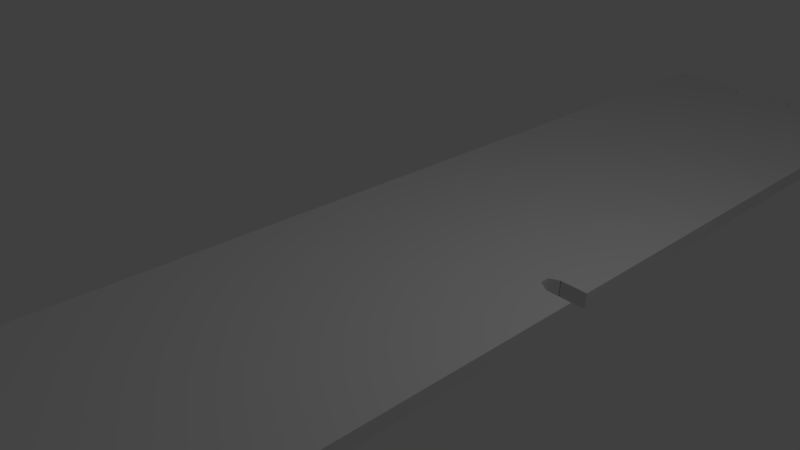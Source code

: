 # Source: ram1_full_bake_flat_large.blend  (saved by Blender 2.79.0; exported with 4.5.12 LTS)
import bpy
from mathutils import Matrix  # noqa: F401  (used for matrix-valued properties, if any)

bpy.ops.wm.read_factory_settings(use_empty=True)
scene = bpy.context.scene
scene.name = 'Scene'

# ---- collections
col_collection_1 = bpy.data.collections.new('Collection 1'); scene.collection.children.link(col_collection_1)

# ---- materials (node trees are filled in below, after node groups)
mat_ram1_bake1 = bpy.data.materials.new('ram1_bake1')
mat_ram1_bake1.alpha_threshold = 0.0
mat_ram1_bake1.use_transparent_shadow = False
mat_ram1_bake1.roughness = 0.5

# ---- material node trees

# ---- world
world_world = bpy.data.worlds.new('World'); scene.world = world_world
world_world.color = (0.05088, 0.05088, 0.05088)
world_world.use_sun_shadow = False
world_world.sun_shadow_jitter_overblur = 0.0
world_world.cycles.sampling_method = 'MANUAL'

# ---- cameras
cam_camera = bpy.data.cameras.new('Camera')
cam_camera.clip_end = 100.0
cam_camera.lens = 35.0
cam_camera.sensor_width = 32.0
cam_camera.sensor_height = 18.0
cam_camera.ortho_scale = 7.314
cam_camera.dof.focus_distance = 0.0
cam_camera.dof.aperture_fstop = 128.0

# ---- lights
light_lamp = bpy.data.lights.new('Lamp', 'POINT')
light_lamp.transmission_factor = 0.0
light_lamp.cutoff_distance = 30.0
light_lamp.energy = 100.0
light_lamp.shadow_buffer_clip_start = 1.001
light_lamp.shadow_soft_size = 0.1
light_lamp.shadow_maximum_resolution = 0.006
light_lamp.use_absolute_resolution = True

# ---- meshes
me_plane = bpy.data.meshes.new('Plane')
me_plane.from_pydata([(1.0, -1.0, 0.0), (1.0, 1.0, 0.0), (-1.0, 0.5439, 0.0), (-0.7888, 1.0, 0.0), (-0.7619, -1.0, 0.0), (-0.779, 1.0, 0.0), (-1.0, -0.3761, 0.0)], [(4, 0), (0, 1), (5, 3), (3, 2), (1, 5), (2, 6), (6, 4)], [])
me_plane.use_remesh_preserve_volume = False
me_plane.use_remesh_preserve_attributes = False
me_plane.use_mirror_vertex_groups = False
me_plane.update()
me_cube_001 = bpy.data.meshes.new('Cube.001')
me_cube_001.from_pydata([(-0.1208, 0.5984, 0.01072), (-0.1217, 0.5984, -0.002586), (-0.1251, -0.4181, 0.0124), (-0.126, -0.4182, -0.000906), (0.2619, 0.5968, 0.004155), (0.261, 0.5967, -0.009155), (0.2576, -0.4197, 0.005835), (0.2567, -0.4198, -0.007475), (-0.1238, 0.09009, -0.001746), (0.06537, -0.419, -0.00419), (0.2589, 0.08845, -0.008315), (0.06968, 0.5975, -0.00587), (-0.1249, -0.1641, -0.001326), (-0.026, 0.598, -0.004228), (-0.1228, 0.3442, -0.002166), (-0.03031, -0.4186, -0.002548), (-0.1255, -0.2911, -0.001116), (-0.07384, 0.5982, -0.003407), (-0.1233, 0.2172, -0.001956), (-0.1244, -0.03698, -0.001536), (-0.1222, 0.4713, -0.002376), (-0.07815, -0.4184, -0.001727), (-0.07663, -0.4183, 0.01157), (-0.07227, 0.5982, 0.00989), (-0.9622, 0.427, -0.03548), (1.036, 0.4962, -0.06991), (-0.893, -1.572, -0.03351), (1.105, -1.503, -0.06794), (0.005076, 0.5979, 0.008563), (0.0687, 0.5976, 0.007471), (0.06904, 0.5969, 0.007466), (0.06967, 0.5929, 0.007462), (0.06904, 0.589, 0.007479), (0.06716, 0.5852, 0.007517), (0.06412, 0.5817, 0.007575), (0.06003, 0.5787, 0.00765), (0.05505, 0.5763, 0.007739), (0.04938, 0.5745, 0.007839), (0.04325, 0.5734, 0.007946), (0.03688, 0.5732, 0.008056), (0.03052, 0.5737, 0.008164), (0.02443, 0.5749, 0.008267), (0.01882, 0.5769, 0.00836), (0.01391, 0.5795, 0.00844), (0.009885, 0.5826, 0.008505), (0.006898, 0.5861, 0.00855), (0.005058, 0.5899, 0.008576), (0.004436, 0.5938, 0.00858), (0.06897, 0.5975, -0.005858), (0.005182, 0.5978, -0.004763), (0.07149, 0.5976, 0.007423), (0.004324, 0.5979, 0.008576), (0.06946, 0.5945, -0.005862), (0.06884, 0.5905, -0.005845), (0.067, 0.5868, -0.005807), (0.06402, 0.5833, -0.005751), (0.06001, 0.5802, -0.005677), (0.05511, 0.5777, -0.005589), (0.04952, 0.5759, -0.00549), (0.04345, 0.5747, -0.005384), (0.03713, 0.5743, -0.005275), (0.0308, 0.5747, -0.005167), (0.02471, 0.5758, -0.005064), (0.0191, 0.5777, -0.00497), (0.01417, 0.5802, -0.00489), (0.01012, 0.5832, -0.004825), (0.007118, 0.5867, -0.004779), (0.005265, 0.5905, -0.004753), (0.00464, 0.5944, -0.004749), (0.1788, 0.5972, 0.005582), (0.1704, 0.5971, -0.007599), (0.1069, 0.5974, -0.00651), (0.1708, 0.5944, -0.007602), (0.1702, 0.5905, -0.007586), (0.1684, 0.5867, -0.007548), (0.1654, 0.5833, -0.007492), (0.1615, 0.5802, -0.007419), (0.1566, 0.5777, -0.007332), (0.1511, 0.5758, -0.007234), (0.145, 0.5746, -0.007128), (0.1388, 0.5742, -0.00702), (0.1325, 0.5746, -0.006913), (0.1264, 0.5757, -0.00681), (0.1208, 0.5775, -0.006717), (0.1159, 0.58, -0.006637), (0.1119, 0.5831, -0.006573), (0.1089, 0.5865, -0.006527), (0.1071, 0.5903, -0.006501), (0.1065, 0.5943, -0.006497), (0.1713, 0.5972, 0.00571), (0.1068, 0.5975, 0.006818), (0.17, 0.5971, -0.007592), (0.172, 0.5971, -0.005198), (0.1715, 0.5968, 0.005708), (0.1721, 0.5929, 0.005703), (0.1715, 0.5889, 0.00572), (0.1696, 0.5852, 0.005759), (0.1665, 0.5817, 0.005817), (0.1623, 0.5788, 0.005893), (0.1573, 0.5764, 0.005983), (0.1516, 0.5746, 0.006084), (0.1454, 0.5736, 0.006192), (0.139, 0.5734, 0.006303), (0.1325, 0.5739, 0.006412), (0.1264, 0.5752, 0.006516), (0.1207, 0.5772, 0.00661), (0.1158, 0.5798, 0.006691), (0.1117, 0.5829, 0.006756), (0.1087, 0.5864, 0.006802), (0.1068, 0.5902, 0.006828), (0.1062, 0.5941, 0.006832), (0.1704, 0.5971, -0.007043), (0.1652, -0.4194, 0.00742), (0.1009, -0.4191, 0.008524), (0.133, -0.3957, 0.007937), (0.1393, -0.3961, 0.007828), (0.1455, -0.3973, 0.007724), (0.1512, -0.3992, 0.00763), (0.1561, -0.4017, 0.007548), (0.1602, -0.4048, 0.007483), (0.1633, -0.4083, 0.007436), (0.1651, -0.4121, 0.00741), (0.1658, -0.416, 0.007405), (0.1004, -0.4158, 0.008528), (0.101, -0.4119, 0.008511), (0.1029, -0.4081, 0.008473), (0.1059, -0.4047, 0.008416), (0.1099, -0.4016, 0.008342), (0.1148, -0.3991, 0.008253), (0.1205, -0.3973, 0.008154), (0.1266, -0.3961, 0.008047), (0.1013, -0.4192, -0.004808), (0.1641, -0.4194, -0.005886), (0.1326, -0.3942, -0.005384), (0.139, -0.3947, -0.005492), (0.145, -0.396, -0.005595), (0.1506, -0.398, -0.005688), (0.1555, -0.4007, -0.005768), (0.1596, -0.4038, -0.005832), (0.1625, -0.4073, -0.005877), (0.1644, -0.4111, -0.005903), (0.165, -0.415, -0.005907), (0.1644, -0.4189, -0.005891), (0.1006, -0.4176, -0.004797), (0.09993, -0.4136, -0.004792), (0.1006, -0.4097, -0.00481), (0.1024, -0.4059, -0.004848), (0.1055, -0.4025, -0.004905), (0.1095, -0.3995, -0.00498), (0.1145, -0.3971, -0.005069), (0.1201, -0.3954, -0.005168), (0.1263, -0.3944, -0.005275), (-0.002785, -0.4187, -0.003021), (0.06221, -0.419, -0.004136), (0.02988, -0.3954, -0.003619), (0.03631, -0.3958, -0.003728), (0.04248, -0.3969, -0.003832), (0.04816, -0.3988, -0.003927), (0.05313, -0.4014, -0.004008), (0.0572, -0.4045, -0.004073), (0.06022, -0.408, -0.00412), (0.06209, -0.4118, -0.004145), (0.06271, -0.4158, -0.00415), (-0.003245, -0.4158, -0.003017), (-0.002604, -0.4118, -0.003035), (-0.0007093, -0.408, -0.003073), (0.002364, -0.4044, -0.003132), (0.006494, -0.4013, -0.003207), (0.01152, -0.3988, -0.003298), (0.01724, -0.3969, -0.003399), (0.02345, -0.3957, -0.003507), (0.06218, -0.4189, 0.009189), (-0.001874, -0.4186, 0.01029), (0.02999, -0.3957, 0.009705), (0.03634, -0.3961, 0.009596), (0.04246, -0.3972, 0.009493), (0.0481, -0.3991, 0.009399), (0.05306, -0.4016, 0.009318), (0.05713, -0.4047, 0.009253), (0.06016, -0.4082, 0.009206), (0.06203, -0.412, 0.00918), (0.06266, -0.4159, 0.009176), (-0.00234, -0.4157, 0.01029), (-0.001724, -0.4118, 0.01027), (0.0001061, -0.408, 0.01024), (0.003081, -0.4046, 0.01018), (0.007091, -0.4015, 0.01011), (0.01198, -0.399, 0.01002), (0.01758, -0.3972, 0.00992), (0.02366, -0.396, 0.009814), (0.2596, 0.06899, 0.005027), (0.2596, 0.05009, 0.005059), (0.2217, 0.06906, 0.005679), (0.2211, 0.06906, 0.00569), (0.2079, 0.0648, 0.005923), (0.2079, 0.05616, 0.005936), (0.2227, 0.05024, 0.005691), (0.2587, 0.04992, -0.008251), (0.2588, 0.06863, -0.008282), (0.2596, 0.04678, 0.005064), (0.2216, 0.06855, -0.007644), (0.221, 0.06855, -0.007633), (0.2078, 0.06423, -0.007399), (0.2078, 0.05558, -0.007385), (0.2227, 0.04977, -0.007633), (0.3968, 0.5177, 0.02562), (-0.1231, 0.07351, 0.01159), (0.2588, 0.07253, -0.008289), (-0.1239, 0.07278, -0.001717), (0.2597, 0.07326, 0.00502), (0.2336, -0.3915, -0.007123), (0.2375, -0.3918, -0.007189), (0.2413, -0.3926, -0.007252), (0.2447, -0.3938, -0.00731), (0.2477, -0.3954, -0.007359), (0.2502, -0.3974, -0.007399), (0.2521, -0.3996, -0.007427), (0.2532, -0.4019, -0.007442), (0.2536, -0.4044, -0.007445), (0.2532, -0.4068, -0.007435), (0.2521, -0.4092, -0.007412), (0.2502, -0.4113, -0.007377), (0.2478, -0.4132, -0.007331), (0.2447, -0.4147, -0.007277), (0.2413, -0.4158, -0.007216), (0.2376, -0.4164, -0.007151), (0.2337, -0.4166, -0.007084), (0.2297, -0.4163, -0.007017), (0.226, -0.4155, -0.006954), (0.2225, -0.4143, -0.006896), (0.2195, -0.4127, -0.006847), (0.217, -0.4108, -0.006807), (0.2151, -0.4086, -0.006778), (0.214, -0.4062, -0.006763), (0.2136, -0.4037, -0.00676), (0.214, -0.4013, -0.00677), (0.2151, -0.3989, -0.006793), (0.217, -0.3968, -0.006829), (0.2195, -0.3949, -0.006874), (0.2225, -0.3934, -0.006929), (0.226, -0.3923, -0.00699), (0.2297, -0.3917, -0.007056), (0.2328, -0.3923, 0.006218), (0.2367, -0.3925, 0.006151), (0.2405, -0.3932, 0.006087), (0.244, -0.3943, 0.006029), (0.247, -0.3959, 0.005979), (0.2495, -0.3978, 0.005939), (0.2514, -0.3999, 0.00591), (0.2525, -0.4023, 0.005894), (0.2529, -0.4047, 0.005891), (0.2525, -0.4071, 0.005902), (0.2514, -0.4095, 0.005925), (0.2495, -0.4117, 0.005961), (0.247, -0.4136, 0.006007), (0.244, -0.4152, 0.006062), (0.2405, -0.4164, 0.006123), (0.2367, -0.4171, 0.006189), (0.2328, -0.4174, 0.006257), (0.2288, -0.4171, 0.006324), (0.2251, -0.4164, 0.006388), (0.2216, -0.4153, 0.006446), (0.2186, -0.4138, 0.006495), (0.2161, -0.4119, 0.006535), (0.2142, -0.4097, 0.006564), (0.2131, -0.4074, 0.00658), (0.2127, -0.405, 0.006582), (0.2131, -0.4025, 0.006572), (0.2142, -0.4002, 0.006549), (0.2161, -0.398, 0.006513), (0.2186, -0.3961, 0.006468), (0.2216, -0.3945, 0.006413), (0.2251, -0.3933, 0.006351), (0.2288, -0.3926, 0.006285), (0.2355, 0.5947, -0.008714), (0.2396, 0.5944, -0.008782), (0.2434, 0.5937, -0.008848), (0.247, 0.5925, -0.008907), (0.2501, 0.591, -0.008958), (0.2527, 0.5891, -0.008999), (0.2546, 0.5869, -0.009028), (0.2557, 0.5845, -0.009045), (0.2561, 0.5821, -0.009047), (0.2557, 0.5796, -0.009037), (0.2546, 0.5773, -0.009013), (0.2527, 0.5751, -0.008977), (0.2501, 0.5732, -0.00893), (0.247, 0.5717, -0.008873), (0.2434, 0.5705, -0.00881), (0.2395, 0.5698, -0.008743), (0.2355, 0.5695, -0.008673), (0.2314, 0.5697, -0.008604), (0.2276, 0.5705, -0.008538), (0.224, 0.5716, -0.008479), (0.2208, 0.5732, -0.008427), (0.2182, 0.5751, -0.008386), (0.2163, 0.5773, -0.008356), (0.2152, 0.5796, -0.00834), (0.2148, 0.5821, -0.008337), (0.2152, 0.5845, -0.008348), (0.2164, 0.5869, -0.008372), (0.2183, 0.5891, -0.008409), (0.2209, 0.591, -0.008456), (0.224, 0.5925, -0.008513), (0.2276, 0.5937, -0.008576), (0.2315, 0.5944, -0.008644), (0.2359, 0.5946, 0.004604), (0.2398, 0.5944, 0.004538), (0.2435, 0.5937, 0.004475), (0.247, 0.5925, 0.004418), (0.25, 0.5909, 0.004369), (0.2525, 0.589, 0.004329), (0.2543, 0.5869, 0.004301), (0.2555, 0.5845, 0.004285), (0.2558, 0.5821, 0.004282), (0.2555, 0.5796, 0.004293), (0.2543, 0.5773, 0.004316), (0.2525, 0.5751, 0.004351), (0.25, 0.5732, 0.004396), (0.247, 0.5716, 0.00445), (0.2436, 0.5705, 0.004511), (0.2398, 0.5698, 0.004576), (0.236, 0.5696, 0.004643), (0.2321, 0.5698, 0.004709), (0.2284, 0.5705, 0.004772), (0.225, 0.5717, 0.004829), (0.222, 0.5732, 0.004878), (0.2195, 0.5751, 0.004917), (0.2177, 0.5773, 0.004945), (0.2165, 0.5797, 0.004961), (0.2161, 0.5821, 0.004964), (0.2165, 0.5845, 0.004953), (0.2176, 0.5869, 0.00493), (0.2195, 0.589, 0.004896), (0.2219, 0.5909, 0.004851), (0.2249, 0.5925, 0.004797), (0.2283, 0.5937, 0.004736), (0.2321, 0.5944, 0.004671)], [], [(206, 209, 321, 322, 323, 324, 325, 326, 327, 328, 329, 330, 331, 332, 333, 334, 335, 336, 337, 69, 89, 93, 94, 95, 96, 97, 98, 99, 100, 101, 102, 103, 104, 105, 106, 107, 108, 109, 110, 90, 50, 29, 30, 31, 32, 33, 34, 35, 36, 37, 38, 39, 40, 41, 42, 43, 44, 45, 46, 47, 28, 51, 23, 0), (112, 122, 141, 142), (208, 207, 198, 200, 201, 202, 203, 204, 241, 240, 239, 238, 237, 236, 235, 234, 233, 232, 231, 230, 229, 228, 227, 226, 225, 7, 132, 142, 141, 140, 139, 138, 137, 136, 135, 134, 133, 151, 150, 149, 148, 147, 146, 145, 144, 143, 131, 9, 153, 162, 161, 160, 159, 158, 157, 156, 155, 154, 170, 169, 168, 167, 166, 165, 164, 163, 152, 15, 21, 3, 16, 12, 19), (51, 49, 13, 17, 1, 0, 23), (28, 47, 68, 49), (47, 46, 67, 68), (46, 45, 66, 67), (45, 44, 65, 66), (44, 43, 64, 65), (43, 42, 63, 64), (42, 41, 62, 63), (41, 40, 61, 62), (40, 39, 60, 61), (39, 38, 59, 60), (38, 37, 58, 59), (37, 36, 57, 58), (36, 35, 56, 57), (35, 34, 55, 56), (34, 33, 54, 55), (33, 32, 53, 54), (32, 31, 52, 53), (31, 30, 29, 48, 52), (48, 29, 50, 90, 71, 11), (91, 111, 70), (111, 89, 69, 4, 5, 70, 92), (70, 111, 92), (71, 90, 110, 88), (88, 110, 109, 87), (87, 109, 108, 86), (86, 108, 107, 85), (85, 107, 106, 84), (84, 106, 105, 83), (83, 105, 104, 82), (82, 104, 103, 81), (81, 103, 102, 80), (80, 102, 101, 79), (79, 101, 100, 78), (78, 100, 99, 77), (77, 99, 98, 76), (76, 98, 97, 75), (75, 97, 96, 74), (74, 96, 95, 73), (73, 95, 94, 72), (111, 70, 72, 94, 93, 89), (139, 140, 121, 120), (112, 132, 7, 6), (122, 121, 140, 141), (2, 3, 21, 15, 152, 172, 22), (139, 120, 119, 138), (119, 118, 137, 138), (118, 117, 136, 137), (117, 116, 135, 136), (116, 115, 134, 135), (115, 114, 133, 134), (114, 130, 151, 133), (130, 129, 150, 151), (129, 128, 149, 150), (128, 127, 148, 149), (127, 126, 147, 148), (126, 125, 146, 147), (125, 124, 145, 146), (124, 123, 144, 145), (123, 113, 131, 143, 144), (171, 153, 9, 131, 113), (180, 161, 162, 181), (153, 171, 181, 162), (180, 179, 160, 161), (160, 179, 178, 159), (159, 178, 177, 158), (158, 177, 176, 157), (157, 176, 175, 156), (156, 175, 174, 155), (155, 174, 173, 154), (154, 173, 189, 170), (170, 189, 188, 169), (169, 188, 187, 168), (168, 187, 186, 167), (167, 186, 185, 166), (166, 185, 184, 165), (165, 184, 183, 164), (164, 183, 182, 163), (163, 182, 172, 152), (208, 19, 12, 16, 3, 2, 206, 0, 1, 20, 14, 18, 8), (6, 7, 197, 191, 199), (191, 197, 204, 196), (196, 204, 203, 195), (195, 203, 202, 194), (194, 202, 201, 193), (192, 200, 198, 190), (20, 1, 17, 13, 49, 68, 67, 66, 65, 64, 63, 62, 61, 60, 59, 58, 57, 56, 55, 54, 53, 52, 48, 11, 71, 88, 87, 86, 85, 84, 83, 82, 81, 80, 79, 78, 77, 76, 75, 74, 73, 72, 70, 305, 304, 303, 302, 301, 300, 299, 298, 297, 296, 295, 294, 293, 292, 291, 290, 289, 10, 207, 208, 8, 18, 14), (7, 225, 224, 223, 222, 221, 220, 219, 218, 217, 216, 215, 214, 213, 212, 211, 210, 241, 204, 197), (2, 22, 172, 182, 183, 184, 185, 186, 187, 188, 189, 173, 174, 175, 176, 177, 178, 179, 180, 181, 171, 113, 123, 124, 125, 126, 127, 128, 129, 130, 114, 115, 116, 117, 118, 119, 120, 121, 122, 112, 6, 257, 258, 259, 260, 261, 262, 263, 264, 265, 266, 267, 268, 269, 270, 271, 272, 273, 196, 195, 194, 193, 192, 190, 209, 206), (207, 10, 5, 4, 209, 190, 198), (211, 243, 242, 210), (196, 273, 242, 243, 244, 245, 246, 247, 248, 249, 250, 251, 252, 253, 254, 255, 256, 257, 6, 199, 191), (210, 242, 273, 241), (212, 244, 243, 211), (213, 245, 244, 212), (214, 246, 245, 213), (215, 247, 246, 214), (216, 248, 247, 215), (217, 249, 248, 216), (218, 250, 249, 217), (219, 251, 250, 218), (220, 252, 251, 219), (221, 253, 252, 220), (222, 254, 253, 221), (223, 255, 254, 222), (224, 256, 255, 223), (225, 257, 256, 224), (226, 258, 257, 225), (227, 259, 258, 226), (228, 260, 259, 227), (229, 261, 260, 228), (230, 262, 261, 229), (231, 263, 262, 230), (232, 264, 263, 231), (233, 265, 264, 232), (234, 266, 265, 233), (235, 267, 266, 234), (236, 268, 267, 235), (237, 269, 268, 236), (238, 270, 269, 237), (239, 271, 270, 238), (240, 272, 271, 239), (241, 273, 272, 240), (10, 289, 288, 287, 286, 285, 284, 283, 282, 281, 280, 279, 278, 277, 276, 275, 274, 305, 70, 5), (298, 330, 329, 297), (69, 337, 306, 307, 308, 309, 310, 311, 312, 313, 314, 315, 316, 317, 318, 319, 320, 321, 209, 4), (299, 331, 330, 298), (297, 329, 328, 296), (296, 328, 327, 295), (295, 327, 326, 294), (294, 326, 325, 293), (300, 332, 331, 299), (301, 333, 332, 300), (302, 334, 333, 301), (303, 335, 334, 302), (304, 336, 335, 303), (305, 337, 336, 304), (274, 306, 337, 305), (275, 307, 306, 274), (276, 308, 307, 275), (277, 309, 308, 276), (278, 310, 309, 277), (279, 311, 310, 278), (280, 312, 311, 279), (281, 313, 312, 280), (282, 314, 313, 281), (283, 315, 314, 282), (284, 316, 315, 283), (285, 317, 316, 284), (286, 318, 317, 285), (287, 319, 318, 286), (288, 320, 319, 287), (289, 321, 320, 288), (290, 322, 321, 289), (291, 323, 322, 290), (292, 324, 323, 291), (293, 325, 324, 292)])
_uv = me_cube_001.uv_layers.new(name='UVMap')
_uv.uv.foreach_set('vector', [0.4836, 1.0, 0.485, 2.33e-07, 0.9733, 0.05731, 0.9731, 0.06742, 0.9733, 0.07755, 0.974, 0.08726, 0.9751, 0.09623, 0.9767, 0.1041, 0.9785, 0.1105, 0.9806, 0.1153, 0.9829, 0.1183, 0.9853, 0.1193, 0.9877, 0.1184, 0.9901, 0.1155, 0.9922, 0.1108, 0.9941, 0.1044, 0.9956, 0.09654, 0.9968, 0.08764, 0.9975, 0.07792, 1.0, 0.2172, 1.0, 0.2367, 0.9996, 0.2363, 0.9958, 0.2345, 0.9919, 0.2362, 0.9882, 0.2411, 0.9848, 0.2491, 0.9818, 0.2599, 0.9795, 0.273, 0.9777, 0.288, 0.9767, 0.3041, 0.9764, 0.3209, 0.9769, 0.3377, 0.9782, 0.3538, 0.9801, 0.3686, 0.9826, 0.3816, 0.9857, 0.3922, 0.9892, 0.4002, 0.9929, 0.405, 0.9967, 0.4067, 1.0, 0.4053, 1.0, 0.4975, 1.0, 0.5048, 0.9993, 0.5039, 0.9954, 0.5022, 0.9915, 0.5038, 0.9878, 0.5087, 0.9843, 0.5166, 0.9814, 0.5272, 0.9789, 0.5402, 0.9772, 0.555, 0.9761, 0.571, 0.9758, 0.5876, 0.9763, 0.6043, 0.9775, 0.6202, 0.9794, 0.6349, 0.9819, 0.6477, 0.9849, 0.6583, 0.9884, 0.6661, 0.9921, 0.671, 0.996, 0.6726, 1.0, 0.671, 1.0, 0.673, 1.0, 0.8731, 1.0, 1.0, -3.49e-08, 0.2413, 0.003262, 0.2399, 0.004311, 0.2398, 0.000466, 0.2413, 0.483, 1.0, 0.4843, 9.335e-09, 0.4805, 1.162e-08, 0.4803, 0.09709, 0.4803, 0.0987, 0.476, 0.1333, 0.4674, 0.1332, 0.4618, 0.09411, 0.02757, 0.07089, 0.02692, 0.08069, 0.02582, 0.08972, 0.02432, 0.09764, 0.02248, 0.1041, 0.02036, 0.109, 0.01806, 0.1119, 0.01565, 0.1129, 0.01322, 0.1119, 0.01089, 0.1088, 0.008729, 0.1039, 0.006826, 0.0974, 0.005256, 0.08943, 0.004077, 0.08036, 0.003334, 0.07053, 0.003056, 0.06033, 0.003254, 0.05015, 0.0, 2.98e-07, 5.768e-08, 0.2419, 0.000466, 0.2413, 0.004311, 0.2398, 0.008166, 0.2414, 0.01164, 0.2461, 0.01536, 0.2541, 0.01844, 0.2646, 0.02098, 0.2774, 0.02289, 0.2921, 0.02417, 0.308, 0.02468, 0.3246, 0.02444, 0.3412, 0.02343, 0.3571, 0.02171, 0.3719, 0.01935, 0.3848, 0.01641, 0.3954, 0.01303, 0.4033, 0.009337, 0.4081, 0.005463, 0.4098, 0.001574, 0.4081, 9.68e-08, 0.406, 1.192e-07, 0.5, 1.153e-07, 0.5083, 0.003175, 0.507, 0.007072, 0.5087, 0.01083, 0.5136, 0.01429, 0.5215, 0.01729, 0.5322, 0.01979, 0.5452, 0.02162, 0.5601, 0.02276, 0.5762, 0.02313, 0.593, 0.02272, 0.6098, 0.02156, 0.626, 0.01956, 0.641, 0.0171, 0.654, 0.01408, 0.6648, 0.01059, 0.6728, 0.006797, 0.6777, 0.002837, 0.6793, 3.429e-08, 0.6781, 0.0, 0.75, 1.192e-07, 0.875, 1.192e-07, 1.0, 0.125, 1.0, 0.25, 1.0, 0.375, 1.0, 0.2275, 0.8871, 0.9013, 0.2617, 0.8536, 0.1464, 0.5, 0.0, 0.1464, 0.1464, 0.0, 0.5, 0.1464, 0.8536, 1.0, 0.671, 0.996, 0.6726, 0.9966, 0.6699, 1.0, 0.6685, 0.996, 0.6726, 0.9921, 0.671, 0.9928, 0.6682, 0.9966, 0.6699, 0.9921, 0.671, 0.9884, 0.6661, 0.9891, 0.6634, 0.9928, 0.6682, 0.9884, 0.6661, 0.9849, 0.6583, 0.9857, 0.6555, 0.9891, 0.6634, 0.9849, 0.6583, 0.9819, 0.6477, 0.9827, 0.6449, 0.9857, 0.6555, 0.9819, 0.6477, 0.9794, 0.6349, 0.9802, 0.632, 0.9827, 0.6449, 0.9794, 0.6349, 0.9775, 0.6202, 0.9784, 0.6173, 0.9802, 0.632, 0.9775, 0.6202, 0.9763, 0.6043, 0.9773, 0.6013, 0.9784, 0.6173, 0.9763, 0.6043, 0.9758, 0.5876, 0.977, 0.5848, 0.9773, 0.6013, 0.9758, 0.5876, 0.9761, 0.571, 0.9774, 0.5683, 0.977, 0.5848, 0.9761, 0.571, 0.9772, 0.555, 0.9786, 0.5524, 0.9774, 0.5683, 0.9772, 0.555, 0.9789, 0.5402, 0.9804, 0.5379, 0.9786, 0.5524, 0.9789, 0.5402, 0.9814, 0.5272, 0.9829, 0.5251, 0.9804, 0.5379, 0.9814, 0.5272, 0.9843, 0.5166, 0.986, 0.5146, 0.9829, 0.5251, 0.9843, 0.5166, 0.9878, 0.5087, 0.9894, 0.5069, 0.986, 0.5146, 0.9878, 0.5087, 0.9915, 0.5038, 0.9931, 0.5021, 0.9894, 0.5069, 0.9915, 0.5038, 0.9954, 0.5022, 0.997, 0.5006, 0.9931, 0.5021, 0.9954, 0.5022, 0.9993, 0.5039, 0.2956, 0.9153, 1.0, 0.5019, 0.997, 0.5006, 0.9989, 0.4974, 0.2956, 0.9153, 0.2986, 0.9166, 0.3359, 0.932, 0.9715, 0.5689, 1.0, 0.5, 0.9232, 0.6853, 0.9016, 0.6972, 0.9229, 0.6861, 0.9016, 0.6972, 0.4041, 0.9603, 0.412, 0.9636, 0.5, 1.0, 0.8536, 0.8536, 0.9229, 0.6861, 0.8291, 0.7372, 0.9229, 0.6861, 0.9016, 0.6972, 0.8291, 0.7372, 0.9715, 0.5689, 0.3359, 0.932, 0.9967, 0.4067, 0.9969, 0.4039, 0.9969, 0.4039, 0.9967, 0.4067, 0.9929, 0.405, 0.9931, 0.4022, 0.9931, 0.4022, 0.9929, 0.405, 0.9892, 0.4002, 0.9893, 0.3973, 0.9893, 0.3973, 0.9892, 0.4002, 0.9857, 0.3922, 0.9859, 0.3895, 0.9859, 0.3895, 0.9857, 0.3922, 0.9826, 0.3816, 0.983, 0.3789, 0.983, 0.3789, 0.9826, 0.3816, 0.9801, 0.3686, 0.9805, 0.3661, 0.9805, 0.3661, 0.9801, 0.3686, 0.9782, 0.3538, 0.9787, 0.3515, 0.9787, 0.3515, 0.9782, 0.3538, 0.9769, 0.3377, 0.9777, 0.3357, 0.9777, 0.3357, 0.9769, 0.3377, 0.9764, 0.3209, 0.9773, 0.3192, 0.9773, 0.3192, 0.9764, 0.3209, 0.9767, 0.3041, 0.9778, 0.3028, 0.9778, 0.3028, 0.9767, 0.3041, 0.9777, 0.288, 0.979, 0.2871, 0.979, 0.2871, 0.9777, 0.288, 0.9795, 0.273, 0.9808, 0.2726, 0.9808, 0.2726, 0.9795, 0.273, 0.9818, 0.2599, 0.9833, 0.26, 0.9833, 0.26, 0.9818, 0.2599, 0.9848, 0.2491, 0.9864, 0.2496, 0.9864, 0.2496, 0.9848, 0.2491, 0.9882, 0.2411, 0.9898, 0.242, 0.9898, 0.242, 0.9882, 0.2411, 0.9919, 0.2362, 0.9935, 0.2372, 0.9935, 0.2372, 0.9919, 0.2362, 0.9958, 0.2345, 0.9974, 0.2357, 0.0, 0.0, 0.0, 0.0, 0.0, 0.0, 0.0, 0.0, 0.0, 0.0, 0.0, 0.0, 0.01164, 0.2461, 0.008166, 0.2414, 0.007159, 0.2416, 0.01006, 0.2462, 0.04046, 0.5977, 0.3175, 0.07558, 0.1464, 0.1464, 0.0, 0.5, 0.003262, 0.2399, 0.007159, 0.2416, 0.008166, 0.2414, 0.004311, 0.2398, 0.5, 1.0, 0.8536, 0.8536, 1.0, 0.5, 0.8536, 0.1464, 0.7518, 0.1043, 0.1137, 0.7745, 0.1464, 0.8536, 0.01164, 0.2461, 0.01006, 0.2462, 0.01433, 0.2545, 0.01536, 0.2541, 0.01433, 0.2545, 0.01733, 0.2652, 0.01844, 0.2646, 0.01536, 0.2541, 0.01733, 0.2652, 0.01985, 0.2783, 0.02098, 0.2774, 0.01844, 0.2646, 0.01985, 0.2783, 0.02162, 0.2931, 0.02289, 0.2921, 0.02098, 0.2774, 0.02162, 0.2931, 0.02274, 0.3092, 0.02417, 0.308, 0.02289, 0.2921, 0.02274, 0.3092, 0.02312, 0.3258, 0.02468, 0.3246, 0.02417, 0.308, 0.02312, 0.3258, 0.02269, 0.3425, 0.02444, 0.3412, 0.02468, 0.3246, 0.02269, 0.3425, 0.02156, 0.3585, 0.02343, 0.3571, 0.02444, 0.3412, 0.02156, 0.3585, 0.0197, 0.3732, 0.02171, 0.3719, 0.02343, 0.3571, 0.0197, 0.3732, 0.0172, 0.386, 0.01935, 0.3848, 0.02171, 0.3719, 0.0172, 0.386, 0.01421, 0.3965, 0.01641, 0.3954, 0.01935, 0.3848, 0.01421, 0.3965, 0.01079, 0.4043, 0.01303, 0.4033, 0.01641, 0.3954, 0.01079, 0.4043, 0.007068, 0.4091, 0.009337, 0.4081, 0.01303, 0.4033, 0.007068, 0.4091, 0.003209, 0.4107, 0.005463, 0.4098, 0.009337, 0.4081, 0.003209, 0.4107, 0.06864, 0.6657, 9.68e-08, 0.406, 0.001574, 0.4081, 0.005463, 0.4098, 0.08562, 0.7067, 0.5117, 0.004841, 0.5, 0.0, 0.4335, 0.02753, 0.06864, 0.6657, 0.00683, 0.511, 0.007072, 0.5087, 0.003175, 0.507, 0.002949, 0.5093, 0.5117, 0.004841, 0.08562, 0.7067, 0.002949, 0.5093, 0.003175, 0.507, 0.00683, 0.511, 0.01055, 0.5159, 0.01083, 0.5136, 0.007072, 0.5087, 0.01083, 0.5136, 0.01055, 0.5159, 0.014, 0.5239, 0.01429, 0.5215, 0.01429, 0.5215, 0.014, 0.5239, 0.01699, 0.5346, 0.01729, 0.5322, 0.01729, 0.5322, 0.01699, 0.5346, 0.01945, 0.5475, 0.01979, 0.5452, 0.01979, 0.5452, 0.01945, 0.5475, 0.02127, 0.5623, 0.02162, 0.5601, 0.02162, 0.5601, 0.02127, 0.5623, 0.02237, 0.5783, 0.02276, 0.5762, 0.02276, 0.5762, 0.02237, 0.5783, 0.02274, 0.5949, 0.02313, 0.593, 0.02313, 0.593, 0.02274, 0.5949, 0.02233, 0.6114, 0.02272, 0.6098, 0.02272, 0.6098, 0.02233, 0.6114, 0.02119, 0.6273, 0.02156, 0.626, 0.02156, 0.626, 0.02119, 0.6273, 0.01915, 0.642, 0.01956, 0.641, 0.01956, 0.641, 0.01915, 0.642, 0.01713, 0.6545, 0.0171, 0.654, 0.0171, 0.654, 0.01713, 0.6545, 0.01392, 0.6651, 0.01408, 0.6648, 0.01408, 0.6648, 0.01392, 0.6651, 0.01039, 0.6729, 0.01059, 0.6728, 0.01059, 0.6728, 0.01039, 0.6729, 0.006763, 0.6776, 0.006797, 0.6777, 0.006797, 0.6777, 0.006763, 0.6776, 0.002893, 0.6792, 0.002837, 0.6793, 0.002837, 0.6793, 0.002893, 0.6792, 9.803e-09, 0.6779, 0.7518, 0.1043, 0.6025, 0.02025, 0.3591, 0.02025, 0.1221, 0.1726, 0.005089, 0.4288, 0.04518, 0.7077, 0.2297, 0.9206, 0.3604, 0.959, 0.5, 1.0, 0.7703, 0.9206, 0.9548, 0.7077, 0.9949, 0.4288, 0.8779, 0.1726, 0.6409, 0.02025, 0.5, 1.0, 0.9755, 0.6545, 0.8077, 0.1379, 0.2802, 0.8403, 0.2818, 0.8414, 0.2802, 0.8403, 0.8077, 0.1379, 0.4618, 0.09411, 0.4619, 0.09666, 0.4619, 0.09666, 0.4618, 0.09411, 0.4674, 0.1332, 0.4679, 0.1351, 0.4679, 0.1351, 0.4674, 0.1332, 0.476, 0.1333, 0.4764, 0.1352, 0.4764, 0.1352, 0.476, 0.1333, 0.4803, 0.0987, 0.4806, 0.1008, 0.4807, 0.09923, 0.4803, 0.09709, 0.4805, 1.162e-08, 0.2714, 0.8339, 0.875, 1.0, 1.0, 1.0, 1.0, 0.875, 1.0, 0.75, 1.0, 0.6685, 0.9966, 0.6699, 0.9928, 0.6682, 0.9891, 0.6634, 0.9857, 0.6555, 0.9827, 0.6449, 0.9802, 0.632, 0.9784, 0.6173, 0.9773, 0.6013, 0.977, 0.5848, 0.9774, 0.5683, 0.9786, 0.5524, 0.9804, 0.5379, 0.9829, 0.5251, 0.986, 0.5146, 0.9894, 0.5069, 0.9931, 0.5021, 0.997, 0.5006, 1.0, 0.5019, 1.0, 0.5, 1.0, 0.4026, 0.9969, 0.4039, 0.9931, 0.4022, 0.9893, 0.3973, 0.9859, 0.3895, 0.983, 0.3789, 0.9805, 0.3661, 0.9787, 0.3515, 0.9777, 0.3357, 0.9773, 0.3192, 0.9778, 0.3028, 0.979, 0.2871, 0.9808, 0.2726, 0.9833, 0.26, 0.9864, 0.2496, 0.9898, 0.242, 0.9935, 0.2372, 0.9974, 0.2357, 1.0, 0.2368, 0.9976, 0.07719, 0.9969, 0.08734, 0.9957, 0.0967, 0.9942, 0.1049, 0.9923, 0.1116, 0.9901, 0.1167, 0.9878, 0.1198, 0.9854, 0.1208, 0.983, 0.1197, 0.9807, 0.1166, 0.9785, 0.1116, 0.9767, 0.1048, 0.9751, 0.09659, 0.974, 0.08721, 0.9733, 0.07705, 0.9731, 0.0665, 0.9734, 0.05595, 0.5, 0.0, 0.4843, 9.335e-09, 0.483, 1.0, 0.5, 1.0, 0.625, 1.0, 0.75, 1.0, 0.0, 2.98e-07, 0.003254, 0.05015, 0.003918, 0.04037, 0.005022, 0.03138, 0.006523, 0.02351, 0.008364, 0.01707, 0.01047, 0.01229, 0.01277, 0.009374, 0.01517, 0.008407, 0.01758, 0.009442, 0.01991, 0.01244, 0.02206, 0.01727, 0.02395, 0.02377, 0.02553, 0.03169, 0.02672, 0.04071, 0.02747, 0.0505, 0.02776, 0.06069, 0.02757, 0.07089, 0.4618, 0.09411, 0.4621, 2.259e-08, 0.0, 1.0, 2.98e-08, 0.8732, 9.803e-09, 0.6779, 0.002893, 0.6792, 0.006763, 0.6776, 0.01039, 0.6729, 0.01392, 0.6651, 0.01713, 0.6545, 0.01915, 0.642, 0.02119, 0.6273, 0.02233, 0.6114, 0.02274, 0.5949, 0.02237, 0.5783, 0.02127, 0.5623, 0.01945, 0.5475, 0.01699, 0.5346, 0.014, 0.5239, 0.01055, 0.5159, 0.00683, 0.511, 0.002949, 0.5093, -7.332e-09, 0.5105, -1.77e-08, 0.4093, 0.003209, 0.4107, 0.007068, 0.4091, 0.01079, 0.4043, 0.01421, 0.3965, 0.0172, 0.386, 0.0197, 0.3732, 0.02156, 0.3585, 0.02269, 0.3425, 0.02312, 0.3258, 0.02274, 0.3092, 0.02162, 0.2931, 0.01985, 0.2783, 0.01733, 0.2652, 0.01433, 0.2545, 0.01006, 0.2462, 0.007159, 0.2416, 0.003262, 0.2399, -3.49e-08, 0.2413, -5.96e-08, 5.96e-08, 0.002525, 0.05458, 0.002251, 0.06484, 0.002449, 0.07508, 0.003113, 0.08494, 0.004215, 0.09402, 0.005714, 0.102, 0.00755, 0.1085, 0.009653, 0.1134, 0.01195, 0.1164, 0.01433, 0.1174, 0.01674, 0.1165, 0.01906, 0.1135, 0.02121, 0.1087, 0.0231, 0.1022, 0.02466, 0.09427, 0.02584, 0.08521, 0.02659, 0.07538, 0.4619, 0.09666, 0.4679, 0.1351, 0.4764, 0.1352, 0.4806, 0.1008, 0.4807, 0.09923, 0.4808, 2.315e-07, 0.485, 2.33e-07, 0.4836, 1.0, 0.7996, 0.113, 0.7939, 0.09549, 0.2061, 0.09549, 0.02447, 0.6545, 0.2694, 0.8324, 0.2714, 0.8339, 0.801, 0.1173, 0.02747, 0.0505, 0.02669, 0.05487, 0.02688, 0.06513, 0.02776, 0.06069, 0.4619, 0.09666, 0.02659, 0.07538, 0.02688, 0.06513, 0.02669, 0.05487, 0.02603, 0.04499, 0.02494, 0.03588, 0.02343, 0.02788, 0.0216, 0.0213, 0.01949, 0.0164, 0.01718, 0.01338, 0.01478, 0.01233, 0.01237, 0.01332, 0.01004, 0.01629, 0.007892, 0.02114, 0.005998, 0.02767, 0.004435, 0.03564, 0.003263, 0.04472, 0.002525, 0.05458, -5.96e-08, 5.96e-08, 0.4589, 2.237e-07, 0.4622, 2.249e-07, 0.02776, 0.06069, 0.02688, 0.06513, 0.02659, 0.07538, 0.02757, 0.07089, 0.02672, 0.04071, 0.02603, 0.04499, 0.02669, 0.05487, 0.02747, 0.0505, 0.02553, 0.03169, 0.02494, 0.03588, 0.02603, 0.04499, 0.02672, 0.04071, 0.02395, 0.02377, 0.02343, 0.02788, 0.02494, 0.03588, 0.02553, 0.03169, 0.02206, 0.01727, 0.0216, 0.0213, 0.02343, 0.02788, 0.02395, 0.02377, 0.01991, 0.01244, 0.01949, 0.0164, 0.0216, 0.0213, 0.02206, 0.01727, 0.01758, 0.009442, 0.01718, 0.01338, 0.01949, 0.0164, 0.01991, 0.01244, 0.01517, 0.008407, 0.01478, 0.01233, 0.01718, 0.01338, 0.01758, 0.009442, 0.01277, 0.009374, 0.01237, 0.01332, 0.01478, 0.01233, 0.01517, 0.008407, 0.01047, 0.01229, 0.01004, 0.01629, 0.01237, 0.01332, 0.01277, 0.009374, 0.008364, 0.01707, 0.007892, 0.02114, 0.01004, 0.01629, 0.01047, 0.01229, 0.006523, 0.02351, 0.005998, 0.02767, 0.007892, 0.02114, 0.008364, 0.01707, 0.005022, 0.03138, 0.004435, 0.03564, 0.005998, 0.02767, 0.006523, 0.02351, 0.003918, 0.04037, 0.003263, 0.04472, 0.004435, 0.03564, 0.005022, 0.03138, 0.003254, 0.05015, 0.002525, 0.05458, 0.003263, 0.04472, 0.003918, 0.04037, 0.003056, 0.06033, 0.002251, 0.06484, 0.002525, 0.05458, 0.003254, 0.05015, 0.003334, 0.07053, 0.002449, 0.07508, 0.002251, 0.06484, 0.003056, 0.06033, 0.004077, 0.08036, 0.003113, 0.08494, 0.002449, 0.07508, 0.003334, 0.07053, 0.005256, 0.08943, 0.004215, 0.09402, 0.003113, 0.08494, 0.004077, 0.08036, 0.006826, 0.0974, 0.005714, 0.102, 0.004215, 0.09402, 0.005256, 0.08943, 0.008729, 0.1039, 0.00755, 0.1085, 0.005714, 0.102, 0.006826, 0.0974, 0.01089, 0.1088, 0.009653, 0.1134, 0.00755, 0.1085, 0.008729, 0.1039, 0.01322, 0.1119, 0.01195, 0.1164, 0.009653, 0.1134, 0.01089, 0.1088, 0.01565, 0.1129, 0.01433, 0.1174, 0.01195, 0.1164, 0.01322, 0.1119, 0.01806, 0.1119, 0.01674, 0.1165, 0.01433, 0.1174, 0.01565, 0.1129, 0.02036, 0.109, 0.01906, 0.1135, 0.01674, 0.1165, 0.01806, 0.1119, 0.02248, 0.1041, 0.02121, 0.1087, 0.01906, 0.1135, 0.02036, 0.109, 0.02432, 0.09764, 0.0231, 0.1022, 0.02121, 0.1087, 0.02248, 0.1041, 0.02582, 0.08972, 0.02466, 0.09427, 0.0231, 0.1022, 0.02432, 0.09764, 0.02692, 0.08069, 0.02584, 0.08521, 0.02466, 0.09427, 0.02582, 0.08972, 0.02757, 0.07089, 0.02659, 0.07538, 0.02584, 0.08521, 0.02692, 0.08069, 0.5, 0.0, 0.9734, 0.05595, 0.9741, 0.04584, 0.9753, 0.03652, 0.9768, 0.02837, 0.9787, 0.0217, 0.9809, 0.01673, 0.9832, 0.01369, 0.9856, 0.01268, 0.988, 0.01372, 0.9903, 0.0168, 0.9924, 0.02178, 0.9943, 0.0285, 0.9958, 0.03666, 0.9969, 0.04598, 0.9976, 0.05611, 0.9979, 0.06664, 0.9976, 0.07719, 1.0, 0.2368, 1.0, 1.192e-07, 0.9854, 0.1208, 0.9853, 0.1193, 0.9829, 0.1183, 0.983, 0.1197, 1.0, 0.2172, 0.9975, 0.07792, 0.9977, 0.06781, 0.9975, 0.05767, 0.9968, 0.04793, 0.9957, 0.03892, 0.9942, 0.03103, 0.9923, 0.02451, 0.9902, 0.01968, 0.9879, 0.01667, 0.9855, 0.01564, 0.9831, 0.01659, 0.9807, 0.01952, 0.9786, 0.0243, 0.9767, 0.03075, 0.9752, 0.03862, 0.974, 0.04758, 0.9733, 0.05731, 0.485, 2.33e-07, 1.0, 4.172e-07, 0.9878, 0.1198, 0.9877, 0.1184, 0.9853, 0.1193, 0.9854, 0.1208, 0.983, 0.1197, 0.9829, 0.1183, 0.9806, 0.1153, 0.9807, 0.1166, 0.9807, 0.1166, 0.9806, 0.1153, 0.9785, 0.1105, 0.9785, 0.1116, 0.9785, 0.1116, 0.9785, 0.1105, 0.9767, 0.1041, 0.9767, 0.1048, 0.9767, 0.1048, 0.9767, 0.1041, 0.9751, 0.09623, 0.9751, 0.09659, 0.9901, 0.1167, 0.9901, 0.1155, 0.9877, 0.1184, 0.9878, 0.1198, 0.9923, 0.1116, 0.9922, 0.1108, 0.9901, 0.1155, 0.9901, 0.1167, 0.9942, 0.1049, 0.9941, 0.1044, 0.9922, 0.1108, 0.9923, 0.1116, 0.9957, 0.0967, 0.9956, 0.09654, 0.9941, 0.1044, 0.9942, 0.1049, 0.9969, 0.08734, 0.9968, 0.08764, 0.9956, 0.09654, 0.9957, 0.0967, 0.9976, 0.07719, 0.9975, 0.07792, 0.9968, 0.08764, 0.9969, 0.08734, 0.9979, 0.06664, 0.9977, 0.06781, 0.9975, 0.07792, 0.9976, 0.07719, 0.9976, 0.05611, 0.9975, 0.05767, 0.9977, 0.06781, 0.9979, 0.06664, 0.9969, 0.04598, 0.9968, 0.04793, 0.9975, 0.05767, 0.9976, 0.05611, 0.9958, 0.03666, 0.9957, 0.03892, 0.9968, 0.04793, 0.9969, 0.04598, 0.9943, 0.0285, 0.9942, 0.03103, 0.9957, 0.03892, 0.9958, 0.03666, 0.9924, 0.02178, 0.9923, 0.02451, 0.9942, 0.03103, 0.9943, 0.0285, 0.9903, 0.0168, 0.9902, 0.01968, 0.9923, 0.02451, 0.9924, 0.02178, 0.988, 0.01372, 0.9879, 0.01667, 0.9902, 0.01968, 0.9903, 0.0168, 0.9856, 0.01268, 0.9855, 0.01564, 0.9879, 0.01667, 0.988, 0.01372, 0.9832, 0.01369, 0.9831, 0.01659, 0.9855, 0.01564, 0.9856, 0.01268, 0.9809, 0.01673, 0.9807, 0.01952, 0.9831, 0.01659, 0.9832, 0.01369, 0.9787, 0.0217, 0.9786, 0.0243, 0.9807, 0.01952, 0.9809, 0.01673, 0.9768, 0.02837, 0.9767, 0.03075, 0.9786, 0.0243, 0.9787, 0.0217, 0.9753, 0.03652, 0.9752, 0.03862, 0.9767, 0.03075, 0.9768, 0.02837, 0.9741, 0.04584, 0.974, 0.04758, 0.9752, 0.03862, 0.9753, 0.03652, 0.9734, 0.05595, 0.9733, 0.05731, 0.974, 0.04758, 0.9741, 0.04584, 0.9731, 0.0665, 0.9731, 0.06742, 0.9733, 0.05731, 0.9734, 0.05595, 0.9733, 0.07705, 0.9733, 0.07755, 0.9731, 0.06742, 0.9731, 0.0665, 0.974, 0.08721, 0.974, 0.08726, 0.9733, 0.07755, 0.9733, 0.07705, 0.9751, 0.09659, 0.9751, 0.09623, 0.974, 0.08726, 0.974, 0.08721])
_uv.active_render = True
_uv = me_cube_001.uv_layers.new(name='Bake1UVMap')
_uv.uv.foreach_set('vector', [1.985e-07, 0.4708, 0.3642, 0.4721, 0.3433, 0.9475, 0.3396, 0.9472, 0.3359, 0.9475, 0.3324, 0.9481, 0.3291, 0.9492, 0.3263, 0.9507, 0.3239, 0.9525, 0.3222, 0.9546, 0.3211, 0.9568, 0.3207, 0.9592, 0.3211, 0.9615, 0.3221, 0.9638, 0.3238, 0.9658, 0.3262, 0.9677, 0.329, 0.9692, 0.3323, 0.9703, 0.3358, 0.971, 0.2851, 0.9734, 0.278, 0.9734, 0.2781, 0.9731, 0.2788, 0.9693, 0.2782, 0.9655, 0.2764, 0.9619, 0.2735, 0.9586, 0.2695, 0.9558, 0.2648, 0.9535, 0.2593, 0.9518, 0.2534, 0.9508, 0.2473, 0.9505, 0.2412, 0.951, 0.2353, 0.9522, 0.2299, 0.9541, 0.2252, 0.9565, 0.2213, 0.9595, 0.2185, 0.9629, 0.2167, 0.9665, 0.2161, 0.9703, 0.2166, 0.9734, 0.183, 0.9734, 0.1804, 0.9734, 0.1807, 0.9728, 0.1813, 0.969, 0.1807, 0.9652, 0.1789, 0.9615, 0.1761, 0.9582, 0.1722, 0.9553, 0.1675, 0.9529, 0.1621, 0.9512, 0.1562, 0.9502, 0.1502, 0.9499, 0.1441, 0.9503, 0.1383, 0.9515, 0.133, 0.9534, 0.1283, 0.9558, 0.1244, 0.9588, 0.1216, 0.9621, 0.1198, 0.9658, 0.1192, 0.9695, 0.1198, 0.9734, 0.1191, 0.9734, 0.04621, 0.9734, 3.544e-07, 0.9734, 0.01268, 0.9734, 0.01268, 0.9766, 8.424e-06, 0.9776, 5.547e-06, 0.9739, 0.7284, 0.4701, 0.3642, 0.4715, 0.3642, 0.4677, 0.3995, 0.4675, 0.4001, 0.4675, 0.4127, 0.4633, 0.4127, 0.455, 0.3985, 0.4495, 0.39, 0.02684, 0.3936, 0.02621, 0.3969, 0.02514, 0.3997, 0.02368, 0.4021, 0.02189, 0.4039, 0.01983, 0.4049, 0.01758, 0.4053, 0.01523, 0.4049, 0.01288, 0.4038, 0.0106, 0.402, 0.008498, 0.3997, 0.006646, 0.3968, 0.005117, 0.3934, 0.003968, 0.3899, 0.003246, 0.3862, 0.002976, 0.3824, 0.003167, 0.3642, 0.0, 0.4523, 1.998e-07, 0.4521, 0.0004651, 0.4515, 0.004198, 0.4521, 0.007951, 0.4539, 0.01158, 0.4567, 0.01496, 0.4606, 0.01794, 0.4652, 0.02043, 0.4706, 0.02231, 0.4764, 0.02353, 0.4824, 0.02403, 0.4884, 0.02378, 0.4942, 0.02281, 0.4996, 0.02114, 0.5043, 0.01883, 0.5082, 0.01598, 0.5111, 0.01269, 0.5128, 0.009089, 0.5134, 0.005322, 0.5128, 0.001532, 0.512, 3.139e-07, 0.5463, 4.281e-07, 0.5493, 4.281e-07, 0.5488, 0.003091, 0.5494, 0.006892, 0.5512, 0.01054, 0.5541, 0.0139, 0.558, 0.01684, 0.5627, 0.01926, 0.5681, 0.02105, 0.574, 0.02214, 0.5801, 0.0225, 0.5863, 0.02211, 0.5922, 0.02098, 0.5976, 0.01916, 0.6024, 0.0167, 0.6063, 0.01371, 0.6092, 0.0103, 0.611, 0.006604, 0.6116, 0.002764, 0.6111, 5.422e-07, 0.6373, 6.278e-07, 0.6828, 7.705e-07, 0.7284, 8.276e-07, 0.7284, 0.1217, 0.7284, 0.2434, 0.7284, 0.365, 0.7936, 0.9904, 0.7809, 0.9914, 0.7809, 0.9617, 0.7809, 0.916, 0.7809, 0.8704, 0.7936, 0.871, 0.7936, 0.9173, 0.03806, 0.9734, 0.03804, 0.9773, 0.02537, 0.9767, 0.02538, 0.9735, 0.03804, 0.9773, 0.03804, 0.9811, 0.02537, 0.9805, 0.02537, 0.9767, 0.03804, 0.9811, 0.03804, 0.9847, 0.02537, 0.9841, 0.02537, 0.9805, 0.03804, 0.9847, 0.03806, 0.9881, 0.02539, 0.9875, 0.02537, 0.9841, 0.8382, 0.9997, 0.8381, 0.9961, 0.8508, 0.9956, 0.8509, 0.9992, 0.8381, 0.9961, 0.838, 0.9916, 0.8507, 0.9911, 0.8508, 0.9956, 0.838, 0.9916, 0.838, 0.9864, 0.8507, 0.9859, 0.8507, 0.9911, 0.838, 0.9864, 0.8379, 0.9807, 0.8506, 0.9802, 0.8507, 0.9859, 0.8379, 0.9807, 0.8379, 0.9747, 0.8506, 0.9741, 0.8506, 0.9802, 0.8379, 0.9747, 0.8379, 0.9686, 0.8506, 0.9681, 0.8506, 0.9741, 0.8379, 0.9686, 0.838, 0.9626, 0.8507, 0.9622, 0.8506, 0.9681, 0.838, 0.9626, 0.838, 0.9571, 0.8507, 0.9567, 0.8507, 0.9622, 0.838, 0.9571, 0.8381, 0.9521, 0.8508, 0.9518, 0.8507, 0.9567, 0.8381, 0.9521, 0.8382, 0.948, 0.8509, 0.9478, 0.8508, 0.9518, 0.9676, 0.9876, 0.9676, 0.9843, 0.9803, 0.9828, 0.9803, 0.9861, 0.9676, 0.9843, 0.9676, 0.9807, 0.9803, 0.9792, 0.9803, 0.9828, 0.9676, 0.9807, 0.9676, 0.9769, 0.9803, 0.9754, 0.9803, 0.9792, 0.9676, 0.9769, 0.9676, 0.9731, 0.9676, 0.9724, 0.9803, 0.9725, 0.9803, 0.9754, 0.818, 0.984, 0.8053, 0.9845, 0.8053, 0.9818, 0.8053, 0.9481, 0.818, 0.9478, 0.818, 0.9833, 0.98, 0.5868, 0.9806, 0.5872, 0.98, 0.5872, 0.9806, 0.5872, 0.9927, 0.5879, 0.9927, 0.595, 0.9927, 0.6743, 0.98, 0.6737, 0.98, 0.5872, 0.9824, 0.5887, 0.98, 0.5872, 0.9806, 0.5872, 0.9824, 0.5887, 0.05079, 0.9735, 0.06347, 0.9734, 0.06346, 0.9766, 0.05078, 0.9765, 0.05078, 0.9765, 0.06346, 0.9766, 0.06345, 0.9804, 0.05078, 0.9802, 0.05078, 0.9802, 0.06345, 0.9804, 0.06345, 0.984, 0.05078, 0.9839, 0.05078, 0.9839, 0.06345, 0.984, 0.06347, 0.9874, 0.0508, 0.9872, 0.774, 0.9996, 0.7613, 1.0, 0.7612, 0.9963, 0.7739, 0.996, 0.7739, 0.996, 0.7612, 0.9963, 0.7611, 0.9918, 0.7738, 0.9915, 0.7738, 0.9915, 0.7611, 0.9918, 0.7611, 0.9866, 0.7737, 0.9863, 0.7737, 0.9863, 0.7611, 0.9866, 0.761, 0.9808, 0.7737, 0.9806, 0.7737, 0.9806, 0.761, 0.9808, 0.761, 0.9747, 0.7737, 0.9746, 0.7737, 0.9746, 0.761, 0.9747, 0.761, 0.9685, 0.7737, 0.9686, 0.7737, 0.9686, 0.761, 0.9685, 0.761, 0.9625, 0.7737, 0.9628, 0.7737, 0.9628, 0.761, 0.9625, 0.7611, 0.9569, 0.7738, 0.9573, 0.7738, 0.9573, 0.7611, 0.9569, 0.7612, 0.952, 0.7739, 0.9525, 0.7739, 0.9525, 0.7612, 0.952, 0.7613, 0.9478, 0.774, 0.9484, 0.02537, 0.9868, 0.01269, 0.9882, 0.01269, 0.9849, 0.02536, 0.9834, 0.02536, 0.9834, 0.01269, 0.9849, 0.01268, 0.9813, 0.02536, 0.9798, 0.02536, 0.9798, 0.01268, 0.9813, 0.01269, 0.9776, 0.02537, 0.9761, 0.02484, 0.9735, 0.02537, 0.9735, 0.02537, 0.9761, 0.01269, 0.9776, 0.01269, 0.9738, 0.01269, 0.9734, 5.606e-06, 0.985, 8.44e-06, 0.9813, 0.01268, 0.9804, 0.01268, 0.9841, 0.98, 0.4984, 0.9927, 0.4975, 0.9927, 0.5862, 0.98, 0.5868, 0.01268, 0.9766, 0.01268, 0.9804, 8.44e-06, 0.9813, 8.424e-06, 0.9776, 0.8579, 0.871, 0.8705, 0.8704, 0.8705, 0.9162, 0.8705, 0.962, 0.8705, 0.9884, 0.8579, 0.989, 0.8579, 0.9174, 5.606e-06, 0.985, 0.01268, 0.9841, 0.01268, 0.9874, 0.0, 0.9884, 0.7541, 0.9478, 0.754, 0.9517, 0.7413, 0.952, 0.7414, 0.9482, 0.754, 0.9517, 0.7539, 0.9564, 0.7412, 0.9567, 0.7413, 0.952, 0.7539, 0.9564, 0.7538, 0.9619, 0.7411, 0.9621, 0.7412, 0.9567, 0.7538, 0.9619, 0.7538, 0.9677, 0.7411, 0.9679, 0.7411, 0.9621, 0.7538, 0.9677, 0.7538, 0.9739, 0.741, 0.974, 0.7411, 0.9679, 0.7538, 0.9739, 0.7538, 0.98, 0.7411, 0.9801, 0.741, 0.974, 0.7538, 0.98, 0.7538, 0.9858, 0.7411, 0.9859, 0.7411, 0.9801, 0.7538, 0.9858, 0.7539, 0.9912, 0.7411, 0.9913, 0.7411, 0.9859, 0.7539, 0.9912, 0.754, 0.996, 0.7412, 0.9961, 0.7411, 0.9913, 0.754, 0.996, 0.7541, 0.9998, 0.7413, 1.0, 0.7412, 0.9961, 0.9803, 0.9585, 0.9803, 0.9618, 0.9676, 0.9597, 0.9676, 0.9565, 0.9803, 0.9618, 0.9803, 0.9654, 0.9676, 0.9633, 0.9676, 0.9597, 0.9803, 0.9654, 0.9803, 0.9692, 0.9676, 0.9671, 0.9676, 0.9633, 0.9803, 0.9692, 0.9803, 0.9723, 0.9676, 0.9724, 0.9676, 0.9709, 0.9676, 0.9671, 0.9202, 0.7364, 0.9076, 0.7361, 0.9076, 0.7331, 0.9076, 0.6986, 0.9202, 0.6993, 0.06347, 0.9807, 0.07614, 0.9805, 0.07614, 0.9843, 0.06347, 0.9845, 0.07615, 0.9874, 0.06347, 0.9873, 0.06347, 0.9845, 0.07614, 0.9843, 0.06347, 0.9807, 0.06347, 0.977, 0.07614, 0.9768, 0.07614, 0.9805, 0.07614, 0.9768, 0.06347, 0.977, 0.06347, 0.9737, 0.07615, 0.9734, 0.9804, 0.6743, 0.993, 0.6746, 0.9929, 0.6785, 0.9803, 0.6782, 0.9803, 0.6782, 0.9929, 0.6785, 0.9928, 0.6832, 0.9802, 0.683, 0.9802, 0.683, 0.9928, 0.6832, 0.9928, 0.6886, 0.9801, 0.6884, 0.9801, 0.6884, 0.9928, 0.6886, 0.9927, 0.6945, 0.9801, 0.6943, 0.9801, 0.6943, 0.9927, 0.6945, 0.9927, 0.7006, 0.98, 0.7005, 0.98, 0.7005, 0.9927, 0.7006, 0.9927, 0.7066, 0.9801, 0.7066, 0.9801, 0.7066, 0.9927, 0.7066, 0.9928, 0.7125, 0.9801, 0.7126, 0.9801, 0.7126, 0.9928, 0.7125, 0.9928, 0.7178, 0.9802, 0.7181, 0.9802, 0.7181, 0.9928, 0.7178, 0.9929, 0.7225, 0.9803, 0.7229, 0.9803, 0.7229, 0.9929, 0.7225, 0.993, 0.7264, 0.9804, 0.7269, 0.08886, 0.9734, 0.1015, 0.9736, 0.1015, 0.9769, 0.08885, 0.9768, 0.08885, 0.9768, 0.1015, 0.9769, 0.1015, 0.9805, 0.08885, 0.9805, 0.08885, 0.9805, 0.1015, 0.9805, 0.1015, 0.9842, 0.08885, 0.9844, 0.08885, 0.9844, 0.1015, 0.9842, 0.1015, 0.987, 0.08886, 0.9871, 0.741, 0.5033, 0.741, 0.6084, 0.741, 0.7301, 0.741, 0.8518, 0.741, 0.9735, 0.7284, 0.9734, 0.7284, 0.5027, 0.7284, 0.0, 0.741, 5.365e-05, 0.741, 0.1217, 0.741, 0.2434, 0.741, 0.3651, 0.741, 0.4868, 0.9076, 0.2487, 0.9202, 0.2487, 0.9202, 0.6985, 0.9076, 0.6986, 0.9076, 0.6955, 0.8253, 0.9478, 0.8379, 0.9485, 0.8378, 0.9829, 0.8251, 0.9829, 0.8251, 0.9829, 0.8378, 0.9829, 0.8379, 0.9967, 0.8253, 0.9966, 0.7971, 0.9605, 0.7971, 0.9478, 0.8053, 0.9481, 0.8053, 0.9609, 0.9202, 0.7364, 0.9202, 0.7491, 0.9076, 0.7493, 0.9076, 0.7366, 0.8949, 0.9841, 0.8822, 0.984, 0.8822, 0.9484, 0.8949, 0.9478, 0.7284, 0.8518, 0.7284, 0.9734, 0.6828, 0.9734, 0.6373, 0.9734, 0.6077, 0.9734, 0.6082, 0.9702, 0.6075, 0.9664, 0.6058, 0.9628, 0.6029, 0.9595, 0.599, 0.9566, 0.5943, 0.9542, 0.589, 0.9524, 0.5832, 0.9514, 0.5772, 0.9511, 0.5711, 0.9515, 0.5654, 0.9526, 0.5601, 0.9544, 0.5554, 0.9568, 0.5516, 0.9598, 0.5488, 0.9631, 0.5471, 0.9667, 0.5465, 0.9705, 0.547, 0.9734, 0.5463, 0.9734, 0.5108, 0.9734, 0.5113, 0.9704, 0.5107, 0.9667, 0.5089, 0.9631, 0.506, 0.9597, 0.5022, 0.9568, 0.4975, 0.9545, 0.4922, 0.9527, 0.4864, 0.9517, 0.4804, 0.9514, 0.4745, 0.9518, 0.4687, 0.953, 0.4635, 0.9548, 0.4589, 0.9572, 0.4551, 0.9602, 0.4523, 0.9635, 0.4506, 0.9671, 0.45, 0.9709, 0.4504, 0.9734, 0.3923, 0.9711, 0.396, 0.9704, 0.3994, 0.9693, 0.4024, 0.9678, 0.4048, 0.9659, 0.4067, 0.9639, 0.4078, 0.9616, 0.4082, 0.9592, 0.4078, 0.9569, 0.4067, 0.9546, 0.4048, 0.9525, 0.4024, 0.9507, 0.3994, 0.9492, 0.3959, 0.9482, 0.3922, 0.9475, 0.3884, 0.9473, 0.3846, 0.9475, 0.3642, 0.4867, 0.3642, 0.4715, 0.7284, 0.4701, 0.7284, 0.4867, 0.7284, 0.6084, 0.7284, 0.7301, 0.3642, 0.0, 0.3824, 0.003167, 0.3789, 0.003814, 0.3756, 0.004888, 0.3727, 0.00635, 0.3704, 0.008142, 0.3687, 0.0102, 0.3676, 0.01243, 0.3672, 0.01477, 0.3676, 0.01711, 0.3687, 0.01938, 0.3705, 0.02147, 0.3728, 0.02332, 0.3757, 0.02485, 0.379, 0.02601, 0.3826, 0.02674, 0.3863, 0.02702, 0.39, 0.02684, 0.3985, 0.4495, 0.3642, 0.4498, 0.0, 9.418e-07, 0.04617, 8.847e-07, 0.1173, 7.135e-07, 0.1168, 0.002816, 0.1174, 0.00656, 0.1191, 0.01016, 0.122, 0.01349, 0.1258, 0.01641, 0.1304, 0.01882, 0.1357, 0.02062, 0.1415, 0.02174, 0.1475, 0.02213, 0.1536, 0.02178, 0.1594, 0.02071, 0.1648, 0.01894, 0.1695, 0.01655, 0.1734, 0.01363, 0.1763, 0.01028, 0.1781, 0.00665, 0.1787, 0.002869, 0.1783, 4.852e-07, 0.2151, 3.995e-07, 0.2146, 0.003125, 0.2152, 0.006882, 0.2169, 0.0105, 0.2198, 0.01383, 0.2236, 0.01676, 0.2283, 0.01918, 0.2336, 0.02098, 0.2395, 0.02209, 0.2455, 0.02249, 0.2516, 0.02213, 0.2574, 0.02105, 0.2628, 0.01928, 0.2676, 0.01688, 0.2715, 0.01395, 0.2744, 0.0106, 0.2762, 0.006963, 0.2768, 0.003177, 0.2763, 2.854e-07, 0.3642, 0.0, 0.3443, 0.002459, 0.3406, 0.002192, 0.3368, 0.002385, 0.3333, 0.003031, 0.3299, 0.004105, 0.327, 0.005564, 0.3247, 0.007354, 0.3229, 0.009404, 0.3218, 0.01164, 0.3214, 0.01397, 0.3218, 0.01631, 0.3228, 0.01856, 0.3246, 0.02065, 0.327, 0.0225, 0.3299, 0.02402, 0.3331, 0.02517, 0.3367, 0.02589, 0.3291, 0.4499, 0.315, 0.4555, 0.3149, 0.4638, 0.3275, 0.4679, 0.328, 0.4679, 0.3642, 0.468, 0.3642, 0.4721, 1.985e-07, 0.4708, 0.8949, 0.7507, 0.8949, 0.7354, 0.8949, 0.2487, 0.9076, 0.2487, 0.9076, 0.75, 0.9076, 0.7541, 0.8949, 0.7544, 0.9219, 0.9686, 0.9346, 0.9696, 0.9346, 0.9734, 0.9219, 0.9723, 0.3291, 0.4499, 0.3367, 0.02589, 0.3405, 0.02617, 0.3442, 0.02598, 0.3478, 0.02534, 0.3511, 0.02428, 0.354, 0.02282, 0.3564, 0.02103, 0.3582, 0.01897, 0.3593, 0.01673, 0.3597, 0.01439, 0.3593, 0.01204, 0.3582, 0.009779, 0.3565, 0.007684, 0.3541, 0.00584, 0.3512, 0.004319, 0.3479, 0.003177, 0.3443, 0.002459, 0.3642, 0.0, 0.3642, 0.4467, 0.3642, 0.4499, 0.9219, 0.9723, 0.9346, 0.9734, 0.9346, 0.9771, 0.9219, 0.9761, 0.9219, 0.965, 0.9346, 0.966, 0.9346, 0.9696, 0.9219, 0.9686, 0.922, 0.9617, 0.9347, 0.9627, 0.9346, 0.966, 0.9219, 0.965, 0.922, 0.9588, 0.9347, 0.9597, 0.9347, 0.9627, 0.922, 0.9617, 0.9221, 0.9565, 0.9348, 0.9573, 0.9347, 0.9597, 0.922, 0.9588, 0.07616, 0.985, 0.08883, 0.9847, 0.08882, 0.9868, 0.07615, 0.9871, 0.07616, 0.9828, 0.08884, 0.9825, 0.08883, 0.9847, 0.07616, 0.985, 0.07617, 0.9804, 0.08884, 0.9801, 0.08884, 0.9825, 0.07616, 0.9828, 0.07617, 0.9781, 0.08885, 0.9778, 0.08884, 0.9801, 0.07617, 0.9804, 0.07617, 0.9759, 0.08885, 0.9755, 0.08885, 0.9778, 0.07617, 0.9781, 0.07617, 0.9738, 0.08885, 0.9734, 0.08885, 0.9755, 0.07617, 0.9759, 0.9675, 0.959, 0.9549, 0.9599, 0.9549, 0.9574, 0.9676, 0.9565, 0.9675, 0.962, 0.9548, 0.9629, 0.9549, 0.9599, 0.9675, 0.959, 0.9675, 0.9653, 0.9548, 0.9663, 0.9548, 0.9629, 0.9675, 0.962, 0.9674, 0.969, 0.9547, 0.97, 0.9548, 0.9663, 0.9675, 0.9653, 0.9674, 0.9727, 0.9547, 0.9738, 0.9547, 0.97, 0.9674, 0.969, 0.9674, 0.9764, 0.9547, 0.9775, 0.9547, 0.9738, 0.9674, 0.9727, 0.9675, 0.9799, 0.9548, 0.981, 0.9547, 0.9775, 0.9674, 0.9764, 0.9675, 0.9831, 0.9548, 0.9843, 0.9548, 0.981, 0.9675, 0.9799, 0.9675, 0.9859, 0.9548, 0.9871, 0.9548, 0.9843, 0.9675, 0.9831, 0.9676, 0.9882, 0.9549, 0.9893, 0.9548, 0.9871, 0.9675, 0.9859, 0.05075, 0.9766, 0.03808, 0.9755, 0.03806, 0.9734, 0.05073, 0.9745, 0.05076, 0.9789, 0.03809, 0.9777, 0.03808, 0.9755, 0.05075, 0.9766, 0.05077, 0.9812, 0.0381, 0.9801, 0.03809, 0.9777, 0.05076, 0.9789, 0.05078, 0.9836, 0.03811, 0.9824, 0.0381, 0.9801, 0.05077, 0.9812, 0.05078, 0.9858, 0.03811, 0.9847, 0.03811, 0.9824, 0.05078, 0.9836, 0.05077, 0.9879, 0.0381, 0.9867, 0.03811, 0.9847, 0.05078, 0.9858, 0.922, 0.9859, 0.9347, 0.987, 0.9348, 0.9894, 0.9221, 0.9883, 0.922, 0.983, 0.9347, 0.9841, 0.9347, 0.987, 0.922, 0.9859, 0.9219, 0.9797, 0.9346, 0.9807, 0.9347, 0.9841, 0.922, 0.983, 0.9219, 0.9761, 0.9346, 0.9771, 0.9346, 0.9807, 0.9219, 0.9797, 0.3642, 0.4867, 0.3846, 0.9475, 0.3809, 0.9482, 0.3775, 0.9494, 0.3745, 0.9509, 0.3721, 0.9527, 0.3703, 0.9548, 0.3692, 0.9571, 0.3688, 0.9594, 0.3692, 0.9618, 0.3703, 0.964, 0.3721, 0.9661, 0.3746, 0.9679, 0.3775, 0.9694, 0.3809, 0.9705, 0.3846, 0.9711, 0.3885, 0.9714, 0.3923, 0.9711, 0.4504, 0.9734, 0.3642, 0.9734, 0.1015, 0.9801, 0.1142, 0.9801, 0.1142, 0.9825, 0.1015, 0.9825, 0.2851, 0.9734, 0.3358, 0.971, 0.3395, 0.9712, 0.3432, 0.971, 0.3467, 0.9704, 0.35, 0.9693, 0.3529, 0.9678, 0.3553, 0.966, 0.357, 0.9639, 0.3581, 0.9616, 0.3585, 0.9593, 0.3581, 0.957, 0.3571, 0.9547, 0.3553, 0.9526, 0.353, 0.9508, 0.3501, 0.9493, 0.3469, 0.9482, 0.3433, 0.9475, 0.3642, 0.4721, 0.3642, 0.9734, 0.1015, 0.9778, 0.1142, 0.9778, 0.1142, 0.9801, 0.1015, 0.9801, 0.1015, 0.9825, 0.1142, 0.9825, 0.1142, 0.9847, 0.1016, 0.9848, 0.1016, 0.9848, 0.1142, 0.9847, 0.1142, 0.9868, 0.1016, 0.9868, 0.9547, 0.9893, 0.9421, 0.9883, 0.942, 0.9861, 0.9547, 0.987, 0.9547, 0.987, 0.942, 0.9861, 0.942, 0.9834, 0.9546, 0.9841, 0.1016, 0.9755, 0.1142, 0.9756, 0.1142, 0.9778, 0.1015, 0.9778, 0.1016, 0.9734, 0.1142, 0.9735, 0.1142, 0.9756, 0.1016, 0.9755, 0.9021, 0.9869, 0.9148, 0.9861, 0.9148, 0.9885, 0.9022, 0.9894, 0.902, 0.9839, 0.9147, 0.9832, 0.9148, 0.9861, 0.9021, 0.9869, 0.902, 0.9805, 0.9147, 0.98, 0.9147, 0.9832, 0.902, 0.9839, 0.902, 0.9767, 0.9146, 0.9764, 0.9147, 0.98, 0.902, 0.9805, 0.902, 0.9729, 0.9146, 0.9727, 0.9146, 0.9764, 0.902, 0.9767, 0.902, 0.969, 0.9146, 0.969, 0.9146, 0.9727, 0.902, 0.9729, 0.902, 0.9653, 0.9147, 0.9654, 0.9146, 0.969, 0.902, 0.969, 0.902, 0.9619, 0.9147, 0.9621, 0.9147, 0.9654, 0.902, 0.9653, 0.9021, 0.9589, 0.9148, 0.9592, 0.9147, 0.9621, 0.902, 0.9619, 0.9022, 0.9565, 0.9148, 0.9569, 0.9148, 0.9592, 0.9021, 0.9589, 0.1143, 0.9847, 0.1269, 0.9847, 0.1269, 0.9868, 0.1142, 0.9868, 0.1143, 0.9825, 0.1269, 0.9825, 0.1269, 0.9847, 0.1143, 0.9847, 0.1143, 0.9801, 0.1269, 0.9801, 0.1269, 0.9825, 0.1143, 0.9825, 0.1143, 0.9778, 0.1269, 0.9778, 0.1269, 0.9801, 0.1143, 0.9801, 0.1143, 0.9755, 0.127, 0.9755, 0.1269, 0.9778, 0.1143, 0.9778, 0.1143, 0.9735, 0.127, 0.9734, 0.127, 0.9755, 0.1143, 0.9755, 0.9547, 0.9591, 0.942, 0.9593, 0.9421, 0.9568, 0.9547, 0.9565, 0.9546, 0.9622, 0.9419, 0.9623, 0.942, 0.9593, 0.9547, 0.9591, 0.9546, 0.9657, 0.9419, 0.9657, 0.9419, 0.9623, 0.9546, 0.9622, 0.9546, 0.9694, 0.9419, 0.9693, 0.9419, 0.9657, 0.9546, 0.9657, 0.9545, 0.9733, 0.9419, 0.973, 0.9419, 0.9693, 0.9546, 0.9694, 0.9546, 0.9771, 0.9419, 0.9767, 0.9419, 0.973, 0.9545, 0.9733, 0.9546, 0.9808, 0.9419, 0.9802, 0.9419, 0.9767, 0.9546, 0.9771, 0.9546, 0.9841, 0.942, 0.9834, 0.9419, 0.9802, 0.9546, 0.9808])
me_cube_001.materials.append(mat_ram1_bake1)
me_cube_001.use_remesh_preserve_volume = False
me_cube_001.use_remesh_preserve_attributes = False
me_cube_001.use_mirror_vertex_groups = False
me_cube_001.update()
me_circle_001 = bpy.data.meshes.new('Circle.001')
me_circle_001.from_pydata([(0.0, 1.0, 0.0), (-0.1951, 0.9808, 0.0), (-0.3827, 0.9239, 0.0), (-0.5556, 0.8315, 0.0), (-0.7071, 0.7071, 0.0), (-0.8315, 0.5556, 0.0), (-0.9239, 0.3827, 0.0), (-0.9808, 0.1951, 0.0), (-1.0, 7.55e-08, 0.0), (-0.9808, -0.1951, 0.0), (-0.9239, -0.3827, 0.0), (-0.8315, -0.5556, 0.0), (-0.7071, -0.7071, 0.0), (-0.5556, -0.8315, 0.0), (-0.3827, -0.9239, 0.0), (-0.1951, -0.9808, 0.0), (3.258e-07, -1.0, 0.0), (0.1951, -0.9808, 0.0), (0.3827, -0.9239, 0.0), (0.5556, -0.8315, 0.0), (0.7071, -0.7071, 0.0), (0.8315, -0.5556, 0.0), (0.9239, -0.3827, 0.0), (0.9808, -0.1951, 0.0), (1.0, 9.656e-07, 0.0), (0.9808, 0.1951, 0.0), (0.9239, 0.3827, 0.0), (0.8315, 0.5556, 0.0), (0.7071, 0.7071, 0.0), (0.5556, 0.8315, 0.0), (0.3827, 0.9239, 0.0), (0.1951, 0.9808, 0.0)], [(1, 0), (2, 1), (3, 2), (4, 3), (5, 4), (6, 5), (7, 6), (8, 7), (9, 8), (10, 9), (11, 10), (12, 11), (13, 12), (14, 13), (15, 14), (16, 15), (17, 16), (18, 17), (19, 18), (20, 19), (21, 20), (22, 21), (23, 22), (24, 23), (25, 24), (26, 25), (27, 26), (28, 27), (29, 28), (30, 29), (31, 30), (0, 31)], [])
me_circle_001.use_remesh_preserve_volume = False
me_circle_001.use_remesh_preserve_attributes = False
me_circle_001.use_mirror_vertex_groups = False
me_circle_001.update()

# ---- objects
ob_plane = bpy.data.objects.new('Plane', me_plane)
ob_ram1 = bpy.data.objects.new('ram1', me_cube_001)
ob_lamp = bpy.data.objects.new('Lamp', light_lamp)
ob_camera = bpy.data.objects.new('Camera', cam_camera)
ob_circle_001 = bpy.data.objects.new('Circle.001', me_circle_001)

# ---- transforms, parenting, visibility, modifiers, constraints
ob_plane.location = (0.1682, 0.05933, -0.008571)
ob_plane.scale = (0.03866, 0.009334, 1.0)
ob_plane.lineart.crease_threshold = 0.0
ob_ram1.location = (8.515e-09, 8.515e-09, 3.193e-09)
ob_ram1.scale = (9.96, 16.0, 16.0)
ob_ram1.lineart.crease_threshold = 0.0
_vg = ob_ram1.vertex_groups.new(name='Board')
_vg = ob_ram1.vertex_groups.new(name='Chip')
ob_lamp.location = (4.076, 1.005, 5.904)
ob_lamp.rotation_euler = (0.6503, 0.05522, 1.866)
ob_lamp.lock_rotations_4d = False
ob_lamp.empty_display_type = 'ARROWS'
ob_lamp.color = (0.0, 0.0, 0.0, 0.0)
ob_lamp.lineart.crease_threshold = 0.0
ob_camera.location = (7.481, -6.508, 5.344)
ob_camera.rotation_euler = (1.109, 0.0, 0.8149)
ob_camera.lock_rotations_4d = False
ob_camera.empty_display_type = 'ARROWS'
ob_camera.color = (0.0, 0.0, 0.0, 0.0)
ob_camera.display_type = 'WIRE'
ob_camera.lineart.crease_threshold = 0.0
ob_circle_001.location = (0.1472, 0.5821, 0.005157)
ob_circle_001.scale = (0.01253, 0.01248, 1.0)
ob_circle_001.lineart.crease_threshold = 0.0

# ---- collection membership
col_collection_1.objects.link(ob_plane)
col_collection_1.objects.link(ob_ram1)
col_collection_1.objects.link(ob_lamp)
col_collection_1.objects.link(ob_camera)
col_collection_1.objects.link(ob_circle_001)

# ---- scene / render settings (as saved in the file)
scene.camera = ob_camera
scene.frame_start = 1; scene.frame_end = 250; scene.frame_set(19)
scene.render.engine = 'BLENDER_EEVEE_NEXT'
scene.render.resolution_percentage = 50
scene.render.dither_intensity = 0.0
scene.render.use_bake_selected_to_active = True
scene.cycles.use_denoising = False
scene.cycles.samples = 128
scene.cycles.sampling_pattern = 'TABULATED_SOBOL'
scene.cycles.use_adaptive_sampling = False
scene.cycles.use_light_tree = False
scene.cycles.blur_glossy = 0.0
scene.cycles.sample_clamp_indirect = 0.0
scene.view_settings.view_transform = 'Standard'
bpy.context.view_layer.update()
